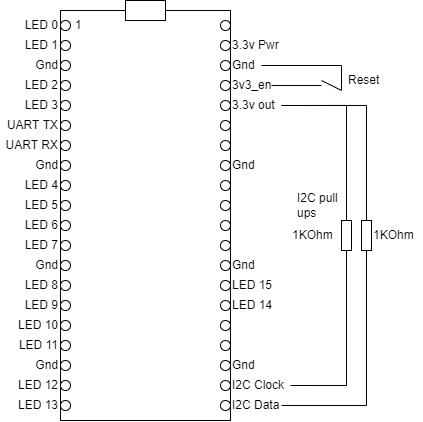

The diagram above was exported from draw.io. Its source (the exported page's mxGraphModel, read from the mxfile embedded in the PNG):
<mxGraphModel dx="981" dy="542" grid="1" gridSize="10" guides="1" tooltips="1" connect="1" arrows="1" fold="1" page="1" pageScale="1" pageWidth="827" pageHeight="1169" math="0" shadow="0">
  <root>
    <mxCell id="0" />
    <mxCell id="1" parent="0" />
    <mxCell id="dBi_OZtJed9wX2JskJsZ-1" value="" style="rounded=0;whiteSpace=wrap;html=1;" vertex="1" parent="1">
      <mxGeometry x="329" y="170" width="170" height="410" as="geometry" />
    </mxCell>
    <mxCell id="dBi_OZtJed9wX2JskJsZ-2" value="" style="rounded=0;whiteSpace=wrap;html=1;" vertex="1" parent="1">
      <mxGeometry x="394" y="160" width="40" height="20" as="geometry" />
    </mxCell>
    <mxCell id="dBi_OZtJed9wX2JskJsZ-3" value="" style="ellipse;whiteSpace=wrap;html=1;aspect=fixed;" vertex="1" parent="1">
      <mxGeometry x="489" y="180" width="10" height="10" as="geometry" />
    </mxCell>
    <mxCell id="dBi_OZtJed9wX2JskJsZ-4" value="" style="ellipse;whiteSpace=wrap;html=1;aspect=fixed;" vertex="1" parent="1">
      <mxGeometry x="489" y="200" width="10" height="10" as="geometry" />
    </mxCell>
    <mxCell id="dBi_OZtJed9wX2JskJsZ-27" value="" style="ellipse;whiteSpace=wrap;html=1;aspect=fixed;" vertex="1" parent="1">
      <mxGeometry x="489" y="240" width="10" height="10" as="geometry" />
    </mxCell>
    <mxCell id="dBi_OZtJed9wX2JskJsZ-28" value="" style="ellipse;whiteSpace=wrap;html=1;aspect=fixed;" vertex="1" parent="1">
      <mxGeometry x="489" y="220" width="10" height="10" as="geometry" />
    </mxCell>
    <mxCell id="dBi_OZtJed9wX2JskJsZ-33" value="" style="ellipse;whiteSpace=wrap;html=1;aspect=fixed;" vertex="1" parent="1">
      <mxGeometry x="489" y="260" width="10" height="10" as="geometry" />
    </mxCell>
    <mxCell id="dBi_OZtJed9wX2JskJsZ-34" value="" style="ellipse;whiteSpace=wrap;html=1;aspect=fixed;" vertex="1" parent="1">
      <mxGeometry x="489" y="280" width="10" height="10" as="geometry" />
    </mxCell>
    <mxCell id="dBi_OZtJed9wX2JskJsZ-35" value="" style="ellipse;whiteSpace=wrap;html=1;aspect=fixed;" vertex="1" parent="1">
      <mxGeometry x="489" y="320" width="10" height="10" as="geometry" />
    </mxCell>
    <mxCell id="dBi_OZtJed9wX2JskJsZ-36" value="" style="ellipse;whiteSpace=wrap;html=1;aspect=fixed;" vertex="1" parent="1">
      <mxGeometry x="489" y="300" width="10" height="10" as="geometry" />
    </mxCell>
    <mxCell id="dBi_OZtJed9wX2JskJsZ-37" value="" style="ellipse;whiteSpace=wrap;html=1;aspect=fixed;" vertex="1" parent="1">
      <mxGeometry x="489" y="340" width="10" height="10" as="geometry" />
    </mxCell>
    <mxCell id="dBi_OZtJed9wX2JskJsZ-38" value="" style="ellipse;whiteSpace=wrap;html=1;aspect=fixed;" vertex="1" parent="1">
      <mxGeometry x="489" y="360" width="10" height="10" as="geometry" />
    </mxCell>
    <mxCell id="dBi_OZtJed9wX2JskJsZ-39" value="" style="ellipse;whiteSpace=wrap;html=1;aspect=fixed;" vertex="1" parent="1">
      <mxGeometry x="489" y="400" width="10" height="10" as="geometry" />
    </mxCell>
    <mxCell id="dBi_OZtJed9wX2JskJsZ-40" value="" style="ellipse;whiteSpace=wrap;html=1;aspect=fixed;" vertex="1" parent="1">
      <mxGeometry x="489" y="380" width="10" height="10" as="geometry" />
    </mxCell>
    <mxCell id="dBi_OZtJed9wX2JskJsZ-41" value="" style="ellipse;whiteSpace=wrap;html=1;aspect=fixed;" vertex="1" parent="1">
      <mxGeometry x="489" y="420" width="10" height="10" as="geometry" />
    </mxCell>
    <mxCell id="dBi_OZtJed9wX2JskJsZ-42" value="" style="ellipse;whiteSpace=wrap;html=1;aspect=fixed;" vertex="1" parent="1">
      <mxGeometry x="489" y="440" width="10" height="10" as="geometry" />
    </mxCell>
    <mxCell id="dBi_OZtJed9wX2JskJsZ-43" value="" style="ellipse;whiteSpace=wrap;html=1;aspect=fixed;" vertex="1" parent="1">
      <mxGeometry x="489" y="480" width="10" height="10" as="geometry" />
    </mxCell>
    <mxCell id="dBi_OZtJed9wX2JskJsZ-44" value="" style="ellipse;whiteSpace=wrap;html=1;aspect=fixed;" vertex="1" parent="1">
      <mxGeometry x="489" y="460" width="10" height="10" as="geometry" />
    </mxCell>
    <mxCell id="dBi_OZtJed9wX2JskJsZ-45" value="" style="ellipse;whiteSpace=wrap;html=1;aspect=fixed;" vertex="1" parent="1">
      <mxGeometry x="489" y="500" width="10" height="10" as="geometry" />
    </mxCell>
    <mxCell id="dBi_OZtJed9wX2JskJsZ-46" value="" style="ellipse;whiteSpace=wrap;html=1;aspect=fixed;" vertex="1" parent="1">
      <mxGeometry x="489" y="520" width="10" height="10" as="geometry" />
    </mxCell>
    <mxCell id="dBi_OZtJed9wX2JskJsZ-47" value="" style="ellipse;whiteSpace=wrap;html=1;aspect=fixed;" vertex="1" parent="1">
      <mxGeometry x="489" y="560" width="10" height="10" as="geometry" />
    </mxCell>
    <mxCell id="dBi_OZtJed9wX2JskJsZ-48" value="" style="ellipse;whiteSpace=wrap;html=1;aspect=fixed;" vertex="1" parent="1">
      <mxGeometry x="489" y="540" width="10" height="10" as="geometry" />
    </mxCell>
    <mxCell id="dBi_OZtJed9wX2JskJsZ-69" value="" style="ellipse;whiteSpace=wrap;html=1;aspect=fixed;" vertex="1" parent="1">
      <mxGeometry x="329" y="180" width="10" height="10" as="geometry" />
    </mxCell>
    <mxCell id="dBi_OZtJed9wX2JskJsZ-70" value="" style="ellipse;whiteSpace=wrap;html=1;aspect=fixed;" vertex="1" parent="1">
      <mxGeometry x="329" y="200" width="10" height="10" as="geometry" />
    </mxCell>
    <mxCell id="dBi_OZtJed9wX2JskJsZ-71" value="" style="ellipse;whiteSpace=wrap;html=1;aspect=fixed;" vertex="1" parent="1">
      <mxGeometry x="329" y="240" width="10" height="10" as="geometry" />
    </mxCell>
    <mxCell id="dBi_OZtJed9wX2JskJsZ-72" value="" style="ellipse;whiteSpace=wrap;html=1;aspect=fixed;" vertex="1" parent="1">
      <mxGeometry x="329" y="220" width="10" height="10" as="geometry" />
    </mxCell>
    <mxCell id="dBi_OZtJed9wX2JskJsZ-73" value="" style="ellipse;whiteSpace=wrap;html=1;aspect=fixed;" vertex="1" parent="1">
      <mxGeometry x="329" y="260" width="10" height="10" as="geometry" />
    </mxCell>
    <mxCell id="dBi_OZtJed9wX2JskJsZ-74" value="" style="ellipse;whiteSpace=wrap;html=1;aspect=fixed;" vertex="1" parent="1">
      <mxGeometry x="329" y="280" width="10" height="10" as="geometry" />
    </mxCell>
    <mxCell id="dBi_OZtJed9wX2JskJsZ-75" value="" style="ellipse;whiteSpace=wrap;html=1;aspect=fixed;" vertex="1" parent="1">
      <mxGeometry x="329" y="320" width="10" height="10" as="geometry" />
    </mxCell>
    <mxCell id="dBi_OZtJed9wX2JskJsZ-76" value="" style="ellipse;whiteSpace=wrap;html=1;aspect=fixed;" vertex="1" parent="1">
      <mxGeometry x="329" y="300" width="10" height="10" as="geometry" />
    </mxCell>
    <mxCell id="dBi_OZtJed9wX2JskJsZ-77" value="" style="ellipse;whiteSpace=wrap;html=1;aspect=fixed;" vertex="1" parent="1">
      <mxGeometry x="329" y="340" width="10" height="10" as="geometry" />
    </mxCell>
    <mxCell id="dBi_OZtJed9wX2JskJsZ-78" value="" style="ellipse;whiteSpace=wrap;html=1;aspect=fixed;" vertex="1" parent="1">
      <mxGeometry x="329" y="360" width="10" height="10" as="geometry" />
    </mxCell>
    <mxCell id="dBi_OZtJed9wX2JskJsZ-79" value="" style="ellipse;whiteSpace=wrap;html=1;aspect=fixed;" vertex="1" parent="1">
      <mxGeometry x="329" y="400" width="10" height="10" as="geometry" />
    </mxCell>
    <mxCell id="dBi_OZtJed9wX2JskJsZ-80" value="" style="ellipse;whiteSpace=wrap;html=1;aspect=fixed;" vertex="1" parent="1">
      <mxGeometry x="329" y="380" width="10" height="10" as="geometry" />
    </mxCell>
    <mxCell id="dBi_OZtJed9wX2JskJsZ-81" value="" style="ellipse;whiteSpace=wrap;html=1;aspect=fixed;" vertex="1" parent="1">
      <mxGeometry x="329" y="420" width="10" height="10" as="geometry" />
    </mxCell>
    <mxCell id="dBi_OZtJed9wX2JskJsZ-82" value="" style="ellipse;whiteSpace=wrap;html=1;aspect=fixed;" vertex="1" parent="1">
      <mxGeometry x="329" y="440" width="10" height="10" as="geometry" />
    </mxCell>
    <mxCell id="dBi_OZtJed9wX2JskJsZ-83" value="" style="ellipse;whiteSpace=wrap;html=1;aspect=fixed;" vertex="1" parent="1">
      <mxGeometry x="329" y="480" width="10" height="10" as="geometry" />
    </mxCell>
    <mxCell id="dBi_OZtJed9wX2JskJsZ-84" value="" style="ellipse;whiteSpace=wrap;html=1;aspect=fixed;" vertex="1" parent="1">
      <mxGeometry x="329" y="460" width="10" height="10" as="geometry" />
    </mxCell>
    <mxCell id="dBi_OZtJed9wX2JskJsZ-85" value="" style="ellipse;whiteSpace=wrap;html=1;aspect=fixed;" vertex="1" parent="1">
      <mxGeometry x="329" y="500" width="10" height="10" as="geometry" />
    </mxCell>
    <mxCell id="dBi_OZtJed9wX2JskJsZ-86" value="" style="ellipse;whiteSpace=wrap;html=1;aspect=fixed;" vertex="1" parent="1">
      <mxGeometry x="329" y="520" width="10" height="10" as="geometry" />
    </mxCell>
    <mxCell id="dBi_OZtJed9wX2JskJsZ-87" value="" style="ellipse;whiteSpace=wrap;html=1;aspect=fixed;" vertex="1" parent="1">
      <mxGeometry x="329" y="560" width="10" height="10" as="geometry" />
    </mxCell>
    <mxCell id="dBi_OZtJed9wX2JskJsZ-88" value="" style="ellipse;whiteSpace=wrap;html=1;aspect=fixed;" vertex="1" parent="1">
      <mxGeometry x="329" y="540" width="10" height="10" as="geometry" />
    </mxCell>
    <mxCell id="dBi_OZtJed9wX2JskJsZ-89" value="1" style="text;html=1;strokeColor=none;fillColor=none;align=center;verticalAlign=middle;whiteSpace=wrap;rounded=0;" vertex="1" parent="1">
      <mxGeometry x="339" y="180" width="16" height="10" as="geometry" />
    </mxCell>
    <mxCell id="dBi_OZtJed9wX2JskJsZ-150" value="LED 0" style="text;html=1;strokeColor=none;fillColor=none;align=right;verticalAlign=middle;whiteSpace=wrap;rounded=0;" vertex="1" parent="1">
      <mxGeometry x="269" y="175" width="60" height="20" as="geometry" />
    </mxCell>
    <mxCell id="dBi_OZtJed9wX2JskJsZ-151" value="LED 1" style="text;html=1;strokeColor=none;fillColor=none;align=right;verticalAlign=middle;whiteSpace=wrap;rounded=0;" vertex="1" parent="1">
      <mxGeometry x="269" y="195" width="60" height="20" as="geometry" />
    </mxCell>
    <mxCell id="dBi_OZtJed9wX2JskJsZ-152" value="I2C Data" style="text;html=1;strokeColor=none;fillColor=none;align=left;verticalAlign=middle;whiteSpace=wrap;rounded=0;" vertex="1" parent="1">
      <mxGeometry x="499" y="555" width="51" height="20" as="geometry" />
    </mxCell>
    <mxCell id="dBi_OZtJed9wX2JskJsZ-153" value="I2C Clock" style="text;html=1;strokeColor=none;fillColor=none;align=left;verticalAlign=middle;whiteSpace=wrap;rounded=0;" vertex="1" parent="1">
      <mxGeometry x="499" y="535" width="60" height="20" as="geometry" />
    </mxCell>
    <mxCell id="dBi_OZtJed9wX2JskJsZ-154" value="3.3v out" style="text;html=1;strokeColor=none;fillColor=none;align=left;verticalAlign=middle;whiteSpace=wrap;rounded=0;" vertex="1" parent="1">
      <mxGeometry x="499" y="255" width="51" height="20" as="geometry" />
    </mxCell>
    <mxCell id="dBi_OZtJed9wX2JskJsZ-156" style="edgeStyle=orthogonalEdgeStyle;rounded=0;orthogonalLoop=1;jettySize=auto;html=1;entryX=1;entryY=0.5;entryDx=0;entryDy=0;strokeColor=default;endArrow=none;endFill=0;" edge="1" parent="1" source="dBi_OZtJed9wX2JskJsZ-155" target="dBi_OZtJed9wX2JskJsZ-154">
      <mxGeometry relative="1" as="geometry">
        <mxPoint x="570" y="270" as="targetPoint" />
        <Array as="points">
          <mxPoint x="615" y="265" />
        </Array>
      </mxGeometry>
    </mxCell>
    <mxCell id="dBi_OZtJed9wX2JskJsZ-157" style="edgeStyle=orthogonalEdgeStyle;rounded=0;orthogonalLoop=1;jettySize=auto;html=1;entryX=1;entryY=0.5;entryDx=0;entryDy=0;endArrow=none;endFill=0;strokeColor=default;exitX=0.5;exitY=1;exitDx=0;exitDy=0;" edge="1" parent="1" source="dBi_OZtJed9wX2JskJsZ-155" target="dBi_OZtJed9wX2JskJsZ-153">
      <mxGeometry relative="1" as="geometry" />
    </mxCell>
    <mxCell id="dBi_OZtJed9wX2JskJsZ-155" value="" style="rounded=0;whiteSpace=wrap;html=1;" vertex="1" parent="1">
      <mxGeometry x="610" y="380" width="10" height="30" as="geometry" />
    </mxCell>
    <mxCell id="dBi_OZtJed9wX2JskJsZ-159" style="edgeStyle=orthogonalEdgeStyle;rounded=0;orthogonalLoop=1;jettySize=auto;html=1;entryX=1;entryY=0.5;entryDx=0;entryDy=0;endArrow=none;endFill=0;strokeColor=default;" edge="1" parent="1" source="dBi_OZtJed9wX2JskJsZ-158" target="dBi_OZtJed9wX2JskJsZ-154">
      <mxGeometry relative="1" as="geometry">
        <Array as="points">
          <mxPoint x="635" y="265" />
        </Array>
      </mxGeometry>
    </mxCell>
    <mxCell id="dBi_OZtJed9wX2JskJsZ-160" style="edgeStyle=orthogonalEdgeStyle;rounded=0;orthogonalLoop=1;jettySize=auto;html=1;entryX=1;entryY=0.5;entryDx=0;entryDy=0;endArrow=none;endFill=0;strokeColor=default;" edge="1" parent="1" source="dBi_OZtJed9wX2JskJsZ-158" target="dBi_OZtJed9wX2JskJsZ-152">
      <mxGeometry relative="1" as="geometry">
        <Array as="points">
          <mxPoint x="635" y="565" />
        </Array>
      </mxGeometry>
    </mxCell>
    <mxCell id="dBi_OZtJed9wX2JskJsZ-158" value="" style="rounded=0;whiteSpace=wrap;html=1;" vertex="1" parent="1">
      <mxGeometry x="630" y="380" width="10" height="30" as="geometry" />
    </mxCell>
    <mxCell id="dBi_OZtJed9wX2JskJsZ-161" value="1KOhm" style="text;html=1;strokeColor=none;fillColor=none;align=left;verticalAlign=middle;whiteSpace=wrap;rounded=0;" vertex="1" parent="1">
      <mxGeometry x="559" y="385" width="51" height="20" as="geometry" />
    </mxCell>
    <mxCell id="dBi_OZtJed9wX2JskJsZ-162" value="1KOhm" style="text;html=1;strokeColor=none;fillColor=none;align=left;verticalAlign=middle;whiteSpace=wrap;rounded=0;" vertex="1" parent="1">
      <mxGeometry x="640" y="385" width="51" height="20" as="geometry" />
    </mxCell>
    <mxCell id="dBi_OZtJed9wX2JskJsZ-163" value="LED 2" style="text;html=1;strokeColor=none;fillColor=none;align=right;verticalAlign=middle;whiteSpace=wrap;rounded=0;" vertex="1" parent="1">
      <mxGeometry x="269" y="235" width="60" height="20" as="geometry" />
    </mxCell>
    <mxCell id="dBi_OZtJed9wX2JskJsZ-164" value="LED 4" style="text;html=1;strokeColor=none;fillColor=none;align=right;verticalAlign=middle;whiteSpace=wrap;rounded=0;" vertex="1" parent="1">
      <mxGeometry x="269" y="335" width="60" height="20" as="geometry" />
    </mxCell>
    <mxCell id="dBi_OZtJed9wX2JskJsZ-165" value="LED 3" style="text;html=1;strokeColor=none;fillColor=none;align=right;verticalAlign=middle;whiteSpace=wrap;rounded=0;" vertex="1" parent="1">
      <mxGeometry x="269" y="255" width="60" height="20" as="geometry" />
    </mxCell>
    <mxCell id="dBi_OZtJed9wX2JskJsZ-166" value="LED 5" style="text;html=1;strokeColor=none;fillColor=none;align=right;verticalAlign=middle;whiteSpace=wrap;rounded=0;" vertex="1" parent="1">
      <mxGeometry x="269" y="355" width="60" height="20" as="geometry" />
    </mxCell>
    <mxCell id="dBi_OZtJed9wX2JskJsZ-167" value="LED 6" style="text;html=1;strokeColor=none;fillColor=none;align=right;verticalAlign=middle;whiteSpace=wrap;rounded=0;" vertex="1" parent="1">
      <mxGeometry x="269" y="375" width="60" height="20" as="geometry" />
    </mxCell>
    <mxCell id="dBi_OZtJed9wX2JskJsZ-168" value="LED 7" style="text;html=1;strokeColor=none;fillColor=none;align=right;verticalAlign=middle;whiteSpace=wrap;rounded=0;" vertex="1" parent="1">
      <mxGeometry x="269" y="395" width="60" height="20" as="geometry" />
    </mxCell>
    <mxCell id="dBi_OZtJed9wX2JskJsZ-169" value="LED 8" style="text;html=1;strokeColor=none;fillColor=none;align=right;verticalAlign=middle;whiteSpace=wrap;rounded=0;" vertex="1" parent="1">
      <mxGeometry x="269" y="435" width="60" height="20" as="geometry" />
    </mxCell>
    <mxCell id="dBi_OZtJed9wX2JskJsZ-170" value="LED 9" style="text;html=1;strokeColor=none;fillColor=none;align=right;verticalAlign=middle;whiteSpace=wrap;rounded=0;" vertex="1" parent="1">
      <mxGeometry x="269" y="455" width="60" height="20" as="geometry" />
    </mxCell>
    <mxCell id="dBi_OZtJed9wX2JskJsZ-171" value="LED 10" style="text;html=1;strokeColor=none;fillColor=none;align=right;verticalAlign=middle;whiteSpace=wrap;rounded=0;" vertex="1" parent="1">
      <mxGeometry x="269" y="475" width="60" height="20" as="geometry" />
    </mxCell>
    <mxCell id="dBi_OZtJed9wX2JskJsZ-172" value="LED 11" style="text;html=1;strokeColor=none;fillColor=none;align=right;verticalAlign=middle;whiteSpace=wrap;rounded=0;" vertex="1" parent="1">
      <mxGeometry x="269" y="495" width="60" height="20" as="geometry" />
    </mxCell>
    <mxCell id="dBi_OZtJed9wX2JskJsZ-173" value="LED 12&lt;br&gt;" style="text;html=1;strokeColor=none;fillColor=none;align=right;verticalAlign=middle;whiteSpace=wrap;rounded=0;" vertex="1" parent="1">
      <mxGeometry x="269" y="535" width="60" height="20" as="geometry" />
    </mxCell>
    <mxCell id="dBi_OZtJed9wX2JskJsZ-174" value="LED 13" style="text;html=1;strokeColor=none;fillColor=none;align=right;verticalAlign=middle;whiteSpace=wrap;rounded=0;" vertex="1" parent="1">
      <mxGeometry x="269" y="555" width="60" height="20" as="geometry" />
    </mxCell>
    <mxCell id="dBi_OZtJed9wX2JskJsZ-175" value="LED 14" style="text;html=1;strokeColor=none;fillColor=none;align=left;verticalAlign=middle;whiteSpace=wrap;rounded=0;" vertex="1" parent="1">
      <mxGeometry x="499" y="455" width="60" height="20" as="geometry" />
    </mxCell>
    <mxCell id="dBi_OZtJed9wX2JskJsZ-176" value="LED 15" style="text;html=1;strokeColor=none;fillColor=none;align=left;verticalAlign=middle;whiteSpace=wrap;rounded=0;" vertex="1" parent="1">
      <mxGeometry x="499" y="435" width="60" height="20" as="geometry" />
    </mxCell>
    <mxCell id="dBi_OZtJed9wX2JskJsZ-177" value="UART TX" style="text;html=1;strokeColor=none;fillColor=none;align=right;verticalAlign=middle;whiteSpace=wrap;rounded=0;" vertex="1" parent="1">
      <mxGeometry x="269" y="275" width="60" height="20" as="geometry" />
    </mxCell>
    <mxCell id="dBi_OZtJed9wX2JskJsZ-178" value="UART RX" style="text;html=1;strokeColor=none;fillColor=none;align=right;verticalAlign=middle;whiteSpace=wrap;rounded=0;" vertex="1" parent="1">
      <mxGeometry x="269" y="295" width="60" height="20" as="geometry" />
    </mxCell>
    <mxCell id="dBi_OZtJed9wX2JskJsZ-179" value="Gnd" style="text;html=1;strokeColor=none;fillColor=none;align=left;verticalAlign=middle;whiteSpace=wrap;rounded=0;" vertex="1" parent="1">
      <mxGeometry x="499" y="215" width="31" height="20" as="geometry" />
    </mxCell>
    <mxCell id="dBi_OZtJed9wX2JskJsZ-180" value="3v3_en" style="text;html=1;strokeColor=none;fillColor=none;align=left;verticalAlign=middle;whiteSpace=wrap;rounded=0;" vertex="1" parent="1">
      <mxGeometry x="499" y="235" width="41" height="20" as="geometry" />
    </mxCell>
    <mxCell id="dBi_OZtJed9wX2JskJsZ-181" value="" style="endArrow=none;html=1;rounded=0;strokeColor=default;exitX=1;exitY=0.5;exitDx=0;exitDy=0;" edge="1" parent="1" source="dBi_OZtJed9wX2JskJsZ-180">
      <mxGeometry width="50" height="50" relative="1" as="geometry">
        <mxPoint x="610" y="240" as="sourcePoint" />
        <mxPoint x="590" y="245" as="targetPoint" />
      </mxGeometry>
    </mxCell>
    <mxCell id="dBi_OZtJed9wX2JskJsZ-182" value="" style="endArrow=none;html=1;rounded=0;strokeColor=default;exitX=1;exitY=0.5;exitDx=0;exitDy=0;" edge="1" parent="1" source="dBi_OZtJed9wX2JskJsZ-179">
      <mxGeometry width="50" height="50" relative="1" as="geometry">
        <mxPoint x="560" y="230" as="sourcePoint" />
        <mxPoint x="610" y="250" as="targetPoint" />
        <Array as="points">
          <mxPoint x="610" y="225" />
        </Array>
      </mxGeometry>
    </mxCell>
    <mxCell id="dBi_OZtJed9wX2JskJsZ-183" value="" style="endArrow=none;html=1;rounded=0;strokeColor=default;" edge="1" parent="1">
      <mxGeometry width="50" height="50" relative="1" as="geometry">
        <mxPoint x="590" y="240" as="sourcePoint" />
        <mxPoint x="610" y="250" as="targetPoint" />
      </mxGeometry>
    </mxCell>
    <mxCell id="dBi_OZtJed9wX2JskJsZ-184" value="Reset" style="text;html=1;strokeColor=none;fillColor=none;align=left;verticalAlign=middle;whiteSpace=wrap;rounded=0;" vertex="1" parent="1">
      <mxGeometry x="615" y="230" width="40" height="20" as="geometry" />
    </mxCell>
    <mxCell id="dBi_OZtJed9wX2JskJsZ-185" value="I2C pull ups" style="text;html=1;strokeColor=none;fillColor=none;align=left;verticalAlign=middle;whiteSpace=wrap;rounded=0;" vertex="1" parent="1">
      <mxGeometry x="564" y="355" width="51" height="20" as="geometry" />
    </mxCell>
    <mxCell id="dBi_OZtJed9wX2JskJsZ-186" value="3.3v Pwr" style="text;html=1;strokeColor=none;fillColor=none;align=left;verticalAlign=middle;whiteSpace=wrap;rounded=0;" vertex="1" parent="1">
      <mxGeometry x="499" y="195" width="51" height="20" as="geometry" />
    </mxCell>
    <mxCell id="dBi_OZtJed9wX2JskJsZ-187" value="Gnd" style="text;html=1;strokeColor=none;fillColor=none;align=right;verticalAlign=middle;whiteSpace=wrap;rounded=0;" vertex="1" parent="1">
      <mxGeometry x="298" y="215" width="31" height="20" as="geometry" />
    </mxCell>
    <mxCell id="dBi_OZtJed9wX2JskJsZ-188" value="Gnd" style="text;html=1;strokeColor=none;fillColor=none;align=right;verticalAlign=middle;whiteSpace=wrap;rounded=0;" vertex="1" parent="1">
      <mxGeometry x="298" y="315" width="31" height="20" as="geometry" />
    </mxCell>
    <mxCell id="dBi_OZtJed9wX2JskJsZ-189" value="Gnd" style="text;html=1;strokeColor=none;fillColor=none;align=right;verticalAlign=middle;whiteSpace=wrap;rounded=0;" vertex="1" parent="1">
      <mxGeometry x="298" y="415" width="31" height="20" as="geometry" />
    </mxCell>
    <mxCell id="dBi_OZtJed9wX2JskJsZ-190" value="Gnd" style="text;html=1;strokeColor=none;fillColor=none;align=right;verticalAlign=middle;whiteSpace=wrap;rounded=0;" vertex="1" parent="1">
      <mxGeometry x="298" y="515" width="31" height="20" as="geometry" />
    </mxCell>
    <mxCell id="dBi_OZtJed9wX2JskJsZ-191" value="Gnd" style="text;html=1;strokeColor=none;fillColor=none;align=left;verticalAlign=middle;whiteSpace=wrap;rounded=0;" vertex="1" parent="1">
      <mxGeometry x="499" y="515" width="31" height="20" as="geometry" />
    </mxCell>
    <mxCell id="dBi_OZtJed9wX2JskJsZ-193" value="Gnd" style="text;html=1;strokeColor=none;fillColor=none;align=left;verticalAlign=middle;whiteSpace=wrap;rounded=0;" vertex="1" parent="1">
      <mxGeometry x="499" y="415" width="31" height="20" as="geometry" />
    </mxCell>
    <mxCell id="dBi_OZtJed9wX2JskJsZ-194" value="Gnd" style="text;html=1;strokeColor=none;fillColor=none;align=left;verticalAlign=middle;whiteSpace=wrap;rounded=0;" vertex="1" parent="1">
      <mxGeometry x="499" y="315" width="31" height="20" as="geometry" />
    </mxCell>
  </root>
</mxGraphModel>